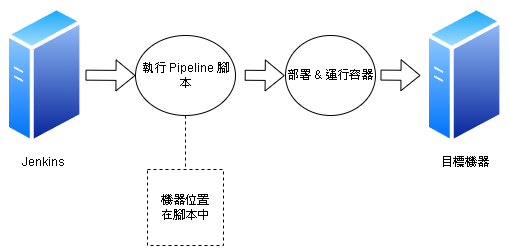

The diagram above was exported from draw.io. Its source (the exported page's mxGraphModel, read from the mxfile embedded in the PNG):
<mxGraphModel dx="1011" dy="608" grid="1" gridSize="10" guides="1" tooltips="1" connect="1" arrows="1" fold="1" page="1" pageScale="1" pageWidth="1169" pageHeight="827" math="0" shadow="0">
  <root>
    <mxCell id="0" />
    <mxCell id="1" parent="0" />
    <mxCell id="0LWopOkagk5XhUzyKvVM-11" value="機器位置&lt;div&gt;在腳本中&lt;/div&gt;" style="whiteSpace=wrap;html=1;aspect=fixed;dashed=1;" parent="1" vertex="1">
      <mxGeometry x="482" y="264" width="76" height="76" as="geometry" />
    </mxCell>
    <mxCell id="0LWopOkagk5XhUzyKvVM-6" value="Jenkins&amp;nbsp;" style="image;aspect=fixed;perimeter=ellipsePerimeter;html=1;align=center;shadow=0;dashed=0;spacingTop=3;image=img/lib/active_directory/generic_server.svg;" parent="1" vertex="1">
      <mxGeometry x="340" y="100" width="78.4" height="140" as="geometry" />
    </mxCell>
    <mxCell id="0LWopOkagk5XhUzyKvVM-13" value="目標機器" style="image;aspect=fixed;perimeter=ellipsePerimeter;html=1;align=center;shadow=0;dashed=0;spacingTop=3;image=img/lib/active_directory/generic_server.svg;" parent="1" vertex="1">
      <mxGeometry x="760" y="100" width="78.4" height="140" as="geometry" />
    </mxCell>
    <mxCell id="0LWopOkagk5XhUzyKvVM-14" value="" style="shape=flexArrow;endArrow=classic;html=1;rounded=0;entryX=0;entryY=0.5;entryDx=0;entryDy=0;" parent="1" edge="1" target="seLA1LxUJUGzCZRJmn_h-1">
      <mxGeometry width="50" height="50" relative="1" as="geometry">
        <mxPoint x="420" y="169.66" as="sourcePoint" />
        <mxPoint x="599.9999999999948" y="170.1600000000001" as="targetPoint" />
      </mxGeometry>
    </mxCell>
    <mxCell id="seLA1LxUJUGzCZRJmn_h-9" style="edgeStyle=orthogonalEdgeStyle;rounded=0;orthogonalLoop=1;jettySize=auto;html=1;endArrow=none;startFill=0;dashed=1;" edge="1" parent="1" source="seLA1LxUJUGzCZRJmn_h-1" target="0LWopOkagk5XhUzyKvVM-11">
      <mxGeometry relative="1" as="geometry" />
    </mxCell>
    <mxCell id="seLA1LxUJUGzCZRJmn_h-1" value="執行 Pipeline 腳本" style="ellipse;whiteSpace=wrap;html=1;" vertex="1" parent="1">
      <mxGeometry x="470" y="130" width="100" height="80" as="geometry" />
    </mxCell>
    <mxCell id="seLA1LxUJUGzCZRJmn_h-5" value="" style="shape=flexArrow;endArrow=classic;html=1;rounded=0;entryX=0;entryY=0.5;entryDx=0;entryDy=0;" edge="1" parent="1">
      <mxGeometry width="50" height="50" relative="1" as="geometry">
        <mxPoint x="579.2" y="169.76" as="sourcePoint" />
        <mxPoint x="619.2" y="170.1" as="targetPoint" />
      </mxGeometry>
    </mxCell>
    <mxCell id="seLA1LxUJUGzCZRJmn_h-6" value="部署 &amp;amp; 運行容器" style="ellipse;whiteSpace=wrap;html=1;" vertex="1" parent="1">
      <mxGeometry x="620" y="130" width="90" height="80" as="geometry" />
    </mxCell>
    <mxCell id="seLA1LxUJUGzCZRJmn_h-7" value="" style="shape=flexArrow;endArrow=classic;html=1;rounded=0;entryX=0;entryY=0.5;entryDx=0;entryDy=0;" edge="1" parent="1">
      <mxGeometry width="50" height="50" relative="1" as="geometry">
        <mxPoint x="715" y="169.57999999999998" as="sourcePoint" />
        <mxPoint x="755" y="169.92" as="targetPoint" />
      </mxGeometry>
    </mxCell>
  </root>
</mxGraphModel>